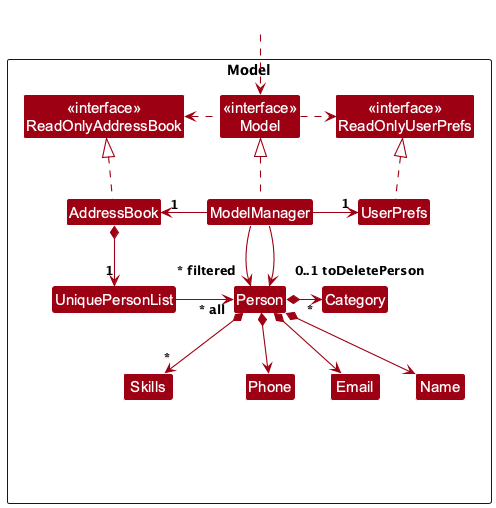

The diagram above was rendered by PlantUML. Its source (embedded in the PNG):
@startuml
!include style.puml
skinparam arrowThickness 1.1
skinparam arrowColor MODEL_COLOR
skinparam classBackgroundColor MODEL_COLOR

Package Model as ModelPackage <<Rectangle>>{
Class "<<interface>>\nReadOnlyAddressBook" as ReadOnlyAddressBook
Class "<<interface>>\nReadOnlyUserPrefs" as ReadOnlyUserPrefs
Class "<<interface>>\nModel" as Model
Class AddressBook
Class ModelManager
Class UserPrefs

Class UniquePersonList
Class Person
Class Email
Class Name
Class Phone
Class Category
Class Skills

Class I #FFFFFF
}

Class HiddenOutside #FFFFFF
HiddenOutside ..> Model

AddressBook .up.|> ReadOnlyAddressBook

ModelManager .up.|> Model
Model .right.> ReadOnlyUserPrefs
Model .left.> ReadOnlyAddressBook
ModelManager -left-> "1" AddressBook
ModelManager -right-> "1" UserPrefs
UserPrefs .up.|> ReadOnlyUserPrefs

AddressBook *--> "1" UniquePersonList
UniquePersonList -left-> "~* all" Person
Person *--> Name
Person *--> Phone
Person *--> Email
Person *--> "*" Skills
Person *-> "*" Category

Person -[hidden]up--> I
UniquePersonList -[hidden]right-> I

Name -[hidden]right-> Phone
Phone -[hidden]right-> Email 

ModelManager --> "~* filtered" Person
ModelManager --> "0..1 toDeletePerson" Person
@enduml